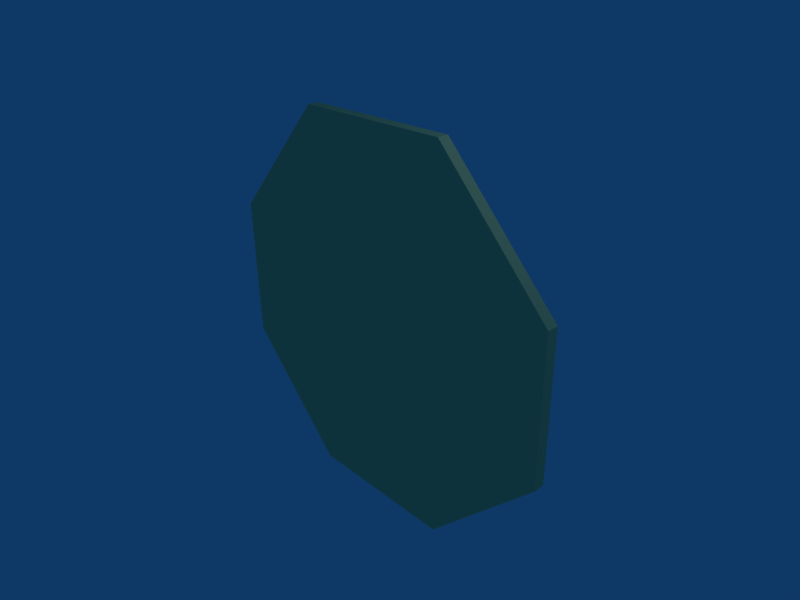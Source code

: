 # Source: plat.blend  (saved by Blender 2.45.0; exported with 4.5.12 LTS)
import bpy
from mathutils import Matrix  # noqa: F401  (used for matrix-valued properties, if any)

bpy.ops.wm.read_factory_settings(use_empty=True)
scene = bpy.context.scene
scene.name = 'Scene'

# ---- collections
col_collection_1 = bpy.data.collections.new('Collection 1'); scene.collection.children.link(col_collection_1)

# ---- materials (node trees are filled in below, after node groups)
mat_plat = bpy.data.materials.new('plat')
mat_plat.alpha_threshold = 0.0
mat_plat.diffuse_color = (1.0, 0.8859, 0.5795, 1.0)
mat_plat.roughness = 0.5
mat_plat.specular_intensity = 1.568
mat_plat.line_color = (0.0, 0.0, 0.0, 1.0)

# ---- material node trees

# ---- world
world_world = bpy.data.worlds.new('World'); scene.world = world_world
world_world.color = (0.05656, 0.2208, 0.4)
world_world.use_sun_shadow = False
world_world.sun_shadow_jitter_overblur = 0.0
world_world.cycles.sampling_method = 'MANUAL'
world_world.cycles.sample_map_resolution = 256

# ---- cameras
cam_camera = bpy.data.cameras.new('Camera')
cam_camera.passepartout_alpha = 0.2
cam_camera.clip_end = 100.0
cam_camera.lens = 35.0
cam_camera.ortho_scale = 7.314
cam_camera.show_passepartout = False
cam_camera.show_safe_areas = True
cam_camera.dof.focus_distance = 0.0
cam_camera.dof.aperture_fstop = 128.0

# ---- lights
light_spot = bpy.data.lights.new('Spot', 'POINT')
light_spot.transmission_factor = 0.0
light_spot.cutoff_distance = 30.0
light_spot.energy = 100.0
light_spot.shadow_buffer_clip_start = 1.001
light_spot.shadow_soft_size = 1.0
light_spot.shadow_maximum_resolution = 0.006
light_spot.use_absolute_resolution = True
light_spot.cycles.use_multiple_importance_sampling = False

# ---- meshes
me_plat = bpy.data.meshes.new('plat')
me_plat.from_pydata([(3.006, -0.0621, -1.184), (3.013, -0.0668, 1.117), (1.254, -0.06817, 3.002), (-1.224, -0.06471, 3.011), (-2.97, -0.05843, 1.137), (-2.978, -0.05373, -1.163), (-1.248, -0.05244, -2.989), (1.23, -0.05591, -2.997), (3.006, 0.1117, -1.184), (3.013, 0.107, 1.117), (1.254, 0.1056, 3.003), (-1.224, 0.1091, 3.011), (-2.97, 0.1154, 1.138), (-2.978, 0.1201, -1.163), (-1.248, 0.1214, -2.988), (1.231, 0.1179, -2.997), (0.004992, -0.04505, 0.004869), (0.002581, 0.1037, -0.008562), (2.808, 0.03234, -1.13), (3.01, 0.1094, -0.03342), (2.815, 0.02786, 1.062), (2.134, 0.1063, 2.06), (1.165, 0.02651, 2.859), (0.01499, 0.1074, 3.007), (-1.16, 0.02976, 2.867), (-2.097, 0.1122, 2.074), (-2.798, 0.0357, 1.082), (-2.974, 0.1177, -0.01276), (-2.805, 0.04018, -1.11), (-2.113, 0.1207, -2.076), (-1.183, 0.04145, -2.849), (-0.008735, 0.1196, -2.993), (1.142, 0.0382, -2.857), (2.118, 0.1148, -2.09), (2.656, 0.08547, -1.092), (2.663, 0.08119, 1.0), (1.101, 0.07989, 2.715), (-1.101, 0.08297, 2.723), (-2.651, 0.08862, 1.019), (-2.658, 0.0929, -1.074), (-1.122, 0.09412, -2.733), (1.079, 0.09105, -2.741), (2.812, 0.0301, -0.0337), (1.99, 0.02719, 1.961), (0.002495, 0.02814, 2.863), (-1.979, 0.03273, 1.974), (-2.802, 0.03794, -0.0144), (-1.994, 0.04081, -1.98), (-0.02016, 0.03982, -2.853), (1.975, 0.03527, -1.994)], [], [(16, 0, 1), (16, 1, 2), (16, 2, 3), (16, 3, 4), (16, 4, 5), (16, 5, 6), (16, 6, 7), (7, 0, 16), (8, 18, 19), (19, 20, 9), (9, 20, 21), (21, 22, 10), (10, 22, 23), (23, 24, 11), (11, 24, 25), (25, 26, 12), (12, 26, 27), (27, 28, 13), (13, 28, 29), (29, 30, 14), (14, 30, 31), (31, 32, 15), (15, 32, 33), (33, 18, 8), (1, 0, 19), (19, 0, 8), (19, 9, 1), (21, 2, 1), (9, 21, 1), (21, 10, 2), (23, 3, 2), (10, 23, 2), (23, 11, 3), (25, 4, 3), (11, 25, 3), (25, 12, 4), (27, 5, 4), (12, 27, 4), (27, 13, 5), (29, 6, 5), (13, 29, 5), (29, 14, 6), (31, 7, 6), (14, 31, 6), (31, 15, 7), (33, 0, 7), (15, 33, 7), (8, 0, 33), (42, 18, 34), (34, 35, 42), (20, 42, 35), (35, 34, 17), (18, 42, 19), (42, 20, 19), (43, 20, 35), (35, 36, 43), (22, 43, 36), (36, 35, 17), (20, 43, 21), (43, 22, 21), (44, 22, 36), (36, 37, 44), (24, 44, 37), (37, 36, 17), (22, 44, 23), (44, 24, 23), (45, 24, 37), (37, 38, 45), (26, 45, 38), (38, 37, 17), (24, 45, 25), (45, 26, 25), (46, 26, 38), (38, 39, 46), (28, 46, 39), (39, 38, 17), (26, 46, 27), (46, 28, 27), (47, 28, 39), (39, 40, 47), (30, 47, 40), (40, 39, 17), (28, 47, 29), (47, 30, 29), (48, 30, 40), (40, 41, 48), (32, 48, 41), (41, 40, 17), (30, 48, 31), (48, 32, 31), (49, 32, 41), (41, 34, 49), (18, 49, 34), (34, 41, 17), (32, 49, 33), (49, 18, 33)])
_uv = me_plat.uv_layers.new(name='UVTex')
_uv.uv.foreach_set('vector', [0.0, 1.0, 0.0, 0.0, 1.0, 0.0, 0.0, 1.0, 0.0, 0.0, 1.0, 0.0, 0.0, 1.0, 0.0, 0.0, 1.0, 0.0, 0.0, 1.0, 0.0, 0.0, 1.0, 0.0, 0.0, 1.0, 0.0, 0.0, 1.0, 0.0, 0.0, 1.0, 0.0, 0.0, 1.0, 0.0, 0.0, 1.0, 0.0, 0.0, 1.0, 0.0, 0.0, 1.0, 0.0, 0.0, 1.0, 0.0, 0.0, 1.0, 0.0, 0.0, 1.0, 0.0, 0.0, 1.0, 0.0, 0.0, 1.0, 0.0, 0.0, 1.0, 0.0, 0.0, 1.0, 0.0, 0.0, 1.0, 0.0, 0.0, 1.0, 0.0, 0.0, 1.0, 0.0, 0.0, 1.0, 0.0, 0.0, 1.0, 0.0, 0.0, 1.0, 0.0, 0.0, 1.0, 0.0, 0.0, 1.0, 0.0, 0.0, 1.0, 0.0, 0.0, 1.0, 0.0, 0.0, 1.0, 0.0, 0.0, 1.0, 0.0, 0.0, 1.0, 0.0, 0.0, 1.0, 0.0, 0.0, 1.0, 0.0, 0.0, 1.0, 0.0, 0.0, 1.0, 0.0, 0.0, 1.0, 0.0, 0.0, 1.0, 0.0, 0.0, 1.0, 0.0, 0.0, 1.0, 0.0, 0.0, 1.0, 0.0, 0.0, 1.0, 0.0, 0.0, 1.0, 0.0, 0.0, 1.0, 0.0, 0.0, 1.0, 0.0, 0.0, 1.0, 0.0, 0.0, 1.0, 0.0, 0.0, 1.0, 0.0, 0.0, 1.0, 0.0, 0.0, 1.0, 0.0, 0.0, 1.0, 0.0, 0.0, 1.0, 0.0, 0.0, 1.0, 0.0, 0.0, 1.0, 0.0, 0.0, 1.0, 0.0, 0.0, 1.0, 0.0, 0.0, 1.0, 0.0, 0.0, 1.0, 0.0, 0.0, 1.0, 0.0, 0.0, 1.0, 0.0, 0.0, 1.0, 0.0, 0.0, 1.0, 0.0, 0.0, 1.0, 0.0, 0.0, 1.0, 0.0, 0.0, 1.0, 0.0, 0.0, 1.0, 0.0, 0.0, 1.0, 0.0, 0.0, 1.0, 0.0, 0.0, 1.0, 0.0, 0.0, 1.0, 0.0, 0.0, 1.0, 0.0, 0.0, 1.0, 0.0, 0.0, 1.0, 0.0, 0.0, 1.0, 0.0, 0.0, 1.0, 0.0, 0.0, 1.0, 0.0, 0.0, 1.0, 0.0, 0.0, 1.0, 0.0, 0.0, 1.0, 0.0, 0.0, 1.0, 0.0, 0.0, 1.0, 0.0, 0.0, 1.0, 0.0, 0.0, 1.0, 0.0, 0.0, 1.0, 0.0, 0.0, 1.0, 0.0, 0.0, 1.0, 0.0, 0.0, 1.0, 0.0, 0.0, 1.0, 0.0, 0.0, 1.0, 0.0, 0.0, 1.0, 0.0, 0.0, 1.0, 0.0, 0.0, 1.0, 0.0, 0.0, 1.0, 0.0, 0.0, 1.0, 0.0, 0.0, 1.0, 0.0, 0.0, 1.0, 0.0, 0.0, 1.0, 0.0, 0.0, 1.0, 0.0, 0.0, 1.0, 0.0, 0.0, 1.0, 0.0, 0.0, 1.0, 0.0, 0.0, 1.0, 0.0, 0.0, 1.0, 0.0, 0.0, 1.0, 0.0, 0.0, 1.0, 0.0, 0.0, 1.0, 0.0, 0.0, 1.0, 0.0, 0.0, 1.0, 0.0, 0.0, 1.0, 0.0, 0.0, 1.0, 0.0, 0.0, 1.0, 0.0, 0.0, 1.0, 0.0, 0.0, 1.0, 0.0, 0.0, 1.0, 0.0, 0.0, 1.0, 0.0, 0.0, 1.0, 0.0, 0.0, 1.0, 0.0, 0.0, 1.0, 0.0, 0.0, 1.0, 0.0, 0.0, 1.0, 0.0, 0.0, 1.0, 0.0, 0.0, 1.0, 0.0, 0.0, 1.0, 0.0, 0.0, 1.0, 0.0, 0.0, 1.0, 0.0, 0.0, 1.0, 0.0, 0.0, 1.0, 0.0, 0.0, 1.0, 0.0, 0.0, 1.0, 0.0, 0.0, 1.0, 0.0, 0.0, 1.0, 0.0, 0.0, 1.0, 0.0, 0.0, 1.0, 0.0, 0.0, 1.0, 0.0, 0.0, 1.0, 0.0, 0.0, 1.0, 0.0, 0.0, 1.0, 0.0, 0.0, 1.0, 0.0, 0.0, 1.0, 0.0, 0.0, 1.0, 0.0, 0.0, 1.0, 0.0, 0.0, 1.0, 0.0, 0.0, 1.0, 0.0, 0.0, 1.0, 0.0, 0.0, 1.0, 0.0, 0.0, 1.0, 0.0, 0.0, 1.0, 0.0, 0.0, 1.0, 0.0, 0.0, 1.0, 0.0, 0.0, 1.0, 0.0, 0.0, 1.0, 0.0, 0.0, 1.0, 0.0, 0.0, 1.0, 0.0, 0.0, 1.0, 0.0, 0.0, 1.0, 0.0, 0.0, 1.0, 0.0, 0.0, 1.0, 0.0, 0.0, 1.0, 0.0, 0.0, 1.0, 0.0, 0.0, 1.0, 0.0, 0.0, 1.0, 0.0, 0.0, 1.0, 0.0, 0.0, 1.0, 0.0, 0.0, 1.0, 0.0, 0.0, 1.0, 0.0, 0.0, 1.0, 0.0, 0.0, 1.0, 0.0, 0.0, 1.0, 0.0, 0.0, 1.0, 0.0, 0.0, 1.0, 0.0, 0.0, 1.0, 0.0, 0.0, 1.0, 0.0, 0.0, 1.0, 0.0, 0.0, 1.0, 0.0, 0.0, 1.0, 0.0, 0.0, 1.0, 0.0, 0.0, 1.0, 0.0, 0.0, 1.0, 0.0, 0.0, 1.0, 0.0, 0.0, 1.0, 0.0, 0.0, 1.0, 0.0, 0.0, 1.0, 0.0, 0.0, 1.0, 0.0, 0.0, 1.0, 0.0, 0.0, 1.0, 0.0, 0.0, 1.0, 0.0, 0.0, 1.0, 0.0, 0.0, 1.0, 0.0, 0.0, 1.0, 0.0])
_ca = me_plat.color_attributes.new('Col', 'BYTE_COLOR', 'CORNER')
_ca.data.foreach_set('color', [0.0, 0.0, 0.0, 0.0, 0.003035, 0.003035, 0.003035, 0.0, 0.004777, 0.004777, 0.004777, 0.0, 0.0, 0.0, 0.0, 0.0, 0.004777, 0.004777, 0.004777, 0.0, 0.0009106, 0.0009106, 0.0009106, 0.0, 0.0, 0.0, 0.0, 0.0, 0.0009106, 0.0009106, 0.0009106, 0.0, 0.0, 0.0, 0.0, 0.0, 0.0, 0.0, 0.0, 0.0, 0.0, 0.0, 0.0, 0.0, 0.0, 0.0, 0.0, 0.0, 0.0, 0.0, 0.0, 0.0, 0.0, 0.0, 0.0, 0.0, 0.0, 0.0, 0.0, 0.0, 0.0, 0.0, 0.0, 0.0, 0.0, 0.0, 0.0, 0.0, 0.0, 0.0, 0.0, 0.0, 0.0, 0.0, 0.0, 0.0, 0.0, 0.0, 0.0, 0.0, 0.0, 0.0, 0.0, 0.0, 0.0, 0.0, 0.0, 0.0, 0.003035, 0.003035, 0.003035, 0.0, 0.0, 0.0, 0.0, 0.0, 0.06301, 0.06301, 0.06301, 0.0, 0.1683, 0.1683, 0.1683, 0.0, 0.09531, 0.09531, 0.09531, 0.0, 0.09531, 0.09531, 0.09531, 0.0, 0.1746, 0.1746, 0.1746, 0.0, 0.07421, 0.07421, 0.07421, 0.0, 0.07421, 0.07421, 0.07421, 0.0, 0.1746, 0.1746, 0.1746, 0.0, 0.06663, 0.06663, 0.06663, 0.0, 0.06663, 0.06663, 0.06663, 0.0, 0.1441, 0.1441, 0.1441, 0.0, 0.04092, 0.04092, 0.04092, 0.0, 0.04092, 0.04092, 0.04092, 0.0, 0.1441, 0.1441, 0.1441, 0.0, 0.03955, 0.03955, 0.03955, 0.0, 0.03955, 0.03955, 0.03955, 0.0, 0.117, 0.117, 0.117, 0.0, 0.02519, 0.02519, 0.02519, 0.0, 0.02519, 0.02519, 0.02519, 0.0, 0.117, 0.117, 0.117, 0.0, 0.02843, 0.02843, 0.02843, 0.0, 0.02843, 0.02843, 0.02843, 0.0, 0.1046, 0.1046, 0.1046, 0.0, 0.02029, 0.02029, 0.02029, 0.0, 0.02029, 0.02029, 0.02029, 0.0, 0.1046, 0.1046, 0.1046, 0.0, 0.02519, 0.02519, 0.02519, 0.0, 0.02519, 0.02519, 0.02519, 0.0, 0.1046, 0.1046, 0.1046, 0.0, 0.01938, 0.01938, 0.01938, 0.0, 0.01938, 0.01938, 0.01938, 0.0, 0.1046, 0.1046, 0.1046, 0.0, 0.02732, 0.02732, 0.02732, 0.0, 0.02732, 0.02732, 0.02732, 0.0, 0.1119, 0.1119, 0.1119, 0.0, 0.02315, 0.02315, 0.02315, 0.0, 0.02315, 0.02315, 0.02315, 0.0, 0.1119, 0.1119, 0.1119, 0.0, 0.0356, 0.0356, 0.0356, 0.0, 0.0356, 0.0356, 0.0356, 0.0, 0.1356, 0.1356, 0.1356, 0.0, 0.0331, 0.0331, 0.0331, 0.0, 0.0331, 0.0331, 0.0331, 0.0, 0.1356, 0.1356, 0.1356, 0.0, 0.05286, 0.05286, 0.05286, 0.0, 0.05286, 0.05286, 0.05286, 0.0, 0.1683, 0.1683, 0.1683, 0.0, 0.06301, 0.06301, 0.06301, 0.0, 0.004777, 0.004777, 0.004777, 0.0, 0.003035, 0.003035, 0.003035, 0.0, 0.09531, 0.09531, 0.09531, 0.0, 0.09531, 0.09531, 0.09531, 0.0, 0.003035, 0.003035, 0.003035, 0.0, 0.06301, 0.06301, 0.06301, 0.0, 0.09531, 0.09531, 0.09531, 0.0, 0.07421, 0.07421, 0.07421, 0.0, 0.004777, 0.004777, 0.004777, 0.0, 0.06663, 0.06663, 0.06663, 0.0, 0.0009106, 0.0009106, 0.0009106, 0.0, 0.004777, 0.004777, 0.004777, 0.0, 0.07421, 0.07421, 0.07421, 0.0, 0.06663, 0.06663, 0.06663, 0.0, 0.004777, 0.004777, 0.004777, 0.0, 0.06663, 0.06663, 0.06663, 0.0, 0.04092, 0.04092, 0.04092, 0.0, 0.0009106, 0.0009106, 0.0009106, 0.0, 0.03955, 0.03955, 0.03955, 0.0, 0.0, 0.0, 0.0, 0.0, 0.0009106, 0.0009106, 0.0009106, 0.0, 0.04092, 0.04092, 0.04092, 0.0, 0.03955, 0.03955, 0.03955, 0.0, 0.0009106, 0.0009106, 0.0009106, 0.0, 0.03955, 0.03955, 0.03955, 0.0, 0.02519, 0.02519, 0.02519, 0.0, 0.0, 0.0, 0.0, 0.0, 0.02843, 0.02843, 0.02843, 0.0, 0.0, 0.0, 0.0, 0.0, 0.0, 0.0, 0.0, 0.0, 0.02519, 0.02519, 0.02519, 0.0, 0.02843, 0.02843, 0.02843, 0.0, 0.0, 0.0, 0.0, 0.0, 0.02843, 0.02843, 0.02843, 0.0, 0.02029, 0.02029, 0.02029, 0.0, 0.0, 0.0, 0.0, 0.0, 0.02519, 0.02519, 0.02519, 0.0, 0.0, 0.0, 0.0, 0.0, 0.0, 0.0, 0.0, 0.0, 0.02029, 0.02029, 0.02029, 0.0, 0.02519, 0.02519, 0.02519, 0.0, 0.0, 0.0, 0.0, 0.0, 0.02519, 0.02519, 0.02519, 0.0, 0.01938, 0.01938, 0.01938, 0.0, 0.0, 0.0, 0.0, 0.0, 0.02732, 0.02732, 0.02732, 0.0, 0.0, 0.0, 0.0, 0.0, 0.0, 0.0, 0.0, 0.0, 0.01938, 0.01938, 0.01938, 0.0, 0.02732, 0.02732, 0.02732, 0.0, 0.0, 0.0, 0.0, 0.0, 0.02732, 0.02732, 0.02732, 0.0, 0.02315, 0.02315, 0.02315, 0.0, 0.0, 0.0, 0.0, 0.0, 0.0356, 0.0356, 0.0356, 0.0, 0.0, 0.0, 0.0, 0.0, 0.0, 0.0, 0.0, 0.0, 0.02315, 0.02315, 0.02315, 0.0, 0.0356, 0.0356, 0.0356, 0.0, 0.0, 0.0, 0.0, 0.0, 0.0356, 0.0356, 0.0356, 0.0, 0.0331, 0.0331, 0.0331, 0.0, 0.0, 0.0, 0.0, 0.0, 0.05286, 0.05286, 0.05286, 0.0, 0.003035, 0.003035, 0.003035, 0.0, 0.0, 0.0, 0.0, 0.0, 0.0331, 0.0331, 0.0331, 0.0, 0.05286, 0.05286, 0.05286, 0.0, 0.0, 0.0, 0.0, 0.0, 0.06301, 0.06301, 0.06301, 0.0, 0.003035, 0.003035, 0.003035, 0.0, 0.05286, 0.05286, 0.05286, 0.0, 0.1714, 0.1714, 0.1714, 0.0, 0.1683, 0.1683, 0.1683, 0.0, 0.15, 0.15, 0.15, 0.0, 0.15, 0.15, 0.15, 0.0, 0.1529, 0.1529, 0.1529, 0.0, 0.1714, 0.1714, 0.1714, 0.0, 0.1746, 0.1746, 0.1746, 0.0, 0.1714, 0.1714, 0.1714, 0.0, 0.1529, 0.1529, 0.1529, 0.0, 0.1529, 0.1529, 0.1529, 0.0, 0.15, 0.15, 0.15, 0.0, 0.1384, 0.1384, 0.1384, 0.0, 0.1683, 0.1683, 0.1683, 0.0, 0.1714, 0.1714, 0.1714, 0.0, 0.09531, 0.09531, 0.09531, 0.0, 0.1714, 0.1714, 0.1714, 0.0, 0.1746, 0.1746, 0.1746, 0.0, 0.09531, 0.09531, 0.09531, 0.0, 0.1559, 0.1559, 0.1559, 0.0, 0.1746, 0.1746, 0.1746, 0.0, 0.1529, 0.1529, 0.1529, 0.0, 0.1529, 0.1529, 0.1529, 0.0, 0.1384, 0.1384, 0.1384, 0.0, 0.1559, 0.1559, 0.1559, 0.0, 0.1441, 0.1441, 0.1441, 0.0, 0.1559, 0.1559, 0.1559, 0.0, 0.1384, 0.1384, 0.1384, 0.0, 0.1384, 0.1384, 0.1384, 0.0, 0.1529, 0.1529, 0.1529, 0.0, 0.1384, 0.1384, 0.1384, 0.0, 0.1746, 0.1746, 0.1746, 0.0, 0.1559, 0.1559, 0.1559, 0.0, 0.06663, 0.06663, 0.06663, 0.0, 0.1559, 0.1559, 0.1559, 0.0, 0.1441, 0.1441, 0.1441, 0.0, 0.06663, 0.06663, 0.06663, 0.0, 0.1301, 0.1301, 0.1301, 0.0, 0.1441, 0.1441, 0.1441, 0.0, 0.1384, 0.1384, 0.1384, 0.0, 0.1384, 0.1384, 0.1384, 0.0, 0.1274, 0.1274, 0.1274, 0.0, 0.1301, 0.1301, 0.1301, 0.0, 0.117, 0.117, 0.117, 0.0, 0.1301, 0.1301, 0.1301, 0.0, 0.1274, 0.1274, 0.1274, 0.0, 0.1274, 0.1274, 0.1274, 0.0, 0.1384, 0.1384, 0.1384, 0.0, 0.1384, 0.1384, 0.1384, 0.0, 0.1441, 0.1441, 0.1441, 0.0, 0.1301, 0.1301, 0.1301, 0.0, 0.03955, 0.03955, 0.03955, 0.0, 0.1301, 0.1301, 0.1301, 0.0, 0.117, 0.117, 0.117, 0.0, 0.03955, 0.03955, 0.03955, 0.0, 0.1095, 0.1095, 0.1095, 0.0, 0.117, 0.117, 0.117, 0.0, 0.1274, 0.1274, 0.1274, 0.0, 0.1274, 0.1274, 0.1274, 0.0, 0.1221, 0.1221, 0.1221, 0.0, 0.1095, 0.1095, 0.1095, 0.0, 0.1046, 0.1046, 0.1046, 0.0, 0.1095, 0.1095, 0.1095, 0.0, 0.1221, 0.1221, 0.1221, 0.0, 0.1221, 0.1221, 0.1221, 0.0, 0.1274, 0.1274, 0.1274, 0.0, 0.1384, 0.1384, 0.1384, 0.0, 0.117, 0.117, 0.117, 0.0, 0.1095, 0.1095, 0.1095, 0.0, 0.02843, 0.02843, 0.02843, 0.0, 0.1095, 0.1095, 0.1095, 0.0, 0.1046, 0.1046, 0.1046, 0.0, 0.02843, 0.02843, 0.02843, 0.0, 0.1046, 0.1046, 0.1046, 0.0, 0.1046, 0.1046, 0.1046, 0.0, 0.1221, 0.1221, 0.1221, 0.0, 0.1221, 0.1221, 0.1221, 0.0, 0.1221, 0.1221, 0.1221, 0.0, 0.1046, 0.1046, 0.1046, 0.0, 0.1046, 0.1046, 0.1046, 0.0, 0.1046, 0.1046, 0.1046, 0.0, 0.1221, 0.1221, 0.1221, 0.0, 0.1221, 0.1221, 0.1221, 0.0, 0.1221, 0.1221, 0.1221, 0.0, 0.1384, 0.1384, 0.1384, 0.0, 0.1046, 0.1046, 0.1046, 0.0, 0.1046, 0.1046, 0.1046, 0.0, 0.02519, 0.02519, 0.02519, 0.0, 0.1046, 0.1046, 0.1046, 0.0, 0.1046, 0.1046, 0.1046, 0.0, 0.02519, 0.02519, 0.02519, 0.0, 0.107, 0.107, 0.107, 0.0, 0.1046, 0.1046, 0.1046, 0.0, 0.1221, 0.1221, 0.1221, 0.0, 0.1221, 0.1221, 0.1221, 0.0, 0.1248, 0.1248, 0.1248, 0.0, 0.107, 0.107, 0.107, 0.0, 0.1119, 0.1119, 0.1119, 0.0, 0.107, 0.107, 0.107, 0.0, 0.1248, 0.1248, 0.1248, 0.0, 0.1248, 0.1248, 0.1248, 0.0, 0.1221, 0.1221, 0.1221, 0.0, 0.1384, 0.1384, 0.1384, 0.0, 0.1046, 0.1046, 0.1046, 0.0, 0.107, 0.107, 0.107, 0.0, 0.02732, 0.02732, 0.02732, 0.0, 0.107, 0.107, 0.107, 0.0, 0.1119, 0.1119, 0.1119, 0.0, 0.02732, 0.02732, 0.02732, 0.0, 0.1248, 0.1248, 0.1248, 0.0, 0.1119, 0.1119, 0.1119, 0.0, 0.1248, 0.1248, 0.1248, 0.0, 0.1248, 0.1248, 0.1248, 0.0, 0.1356, 0.1356, 0.1356, 0.0, 0.1248, 0.1248, 0.1248, 0.0, 0.1356, 0.1356, 0.1356, 0.0, 0.1248, 0.1248, 0.1248, 0.0, 0.1356, 0.1356, 0.1356, 0.0, 0.1356, 0.1356, 0.1356, 0.0, 0.1248, 0.1248, 0.1248, 0.0, 0.1384, 0.1384, 0.1384, 0.0, 0.1119, 0.1119, 0.1119, 0.0, 0.1248, 0.1248, 0.1248, 0.0, 0.0356, 0.0356, 0.0356, 0.0, 0.1248, 0.1248, 0.1248, 0.0, 0.1356, 0.1356, 0.1356, 0.0, 0.0356, 0.0356, 0.0356, 0.0, 0.15, 0.15, 0.15, 0.0, 0.1356, 0.1356, 0.1356, 0.0, 0.1356, 0.1356, 0.1356, 0.0, 0.1356, 0.1356, 0.1356, 0.0, 0.15, 0.15, 0.15, 0.0, 0.15, 0.15, 0.15, 0.0, 0.1683, 0.1683, 0.1683, 0.0, 0.15, 0.15, 0.15, 0.0, 0.15, 0.15, 0.15, 0.0, 0.15, 0.15, 0.15, 0.0, 0.1356, 0.1356, 0.1356, 0.0, 0.1384, 0.1384, 0.1384, 0.0, 0.1356, 0.1356, 0.1356, 0.0, 0.15, 0.15, 0.15, 0.0, 0.05286, 0.05286, 0.05286, 0.0, 0.15, 0.15, 0.15, 0.0, 0.1683, 0.1683, 0.1683, 0.0, 0.05286, 0.05286, 0.05286, 0.0])
me_plat.materials.append(mat_plat)
me_plat.use_remesh_preserve_volume = False
me_plat.use_remesh_preserve_attributes = False
me_plat.use_mirror_vertex_groups = False
me_plat.update()

# ---- objects
ob_plat = bpy.data.objects.new('plat', me_plat)
ob_lamp = bpy.data.objects.new('Lamp', light_spot)
ob_camera = bpy.data.objects.new('Camera', cam_camera)

# ---- transforms, parenting, visibility, modifiers, constraints
ob_plat.location = (0.000317, 0.0007385, -0.001222)
ob_plat.lock_rotations_4d = False
ob_plat.empty_display_type = 'ARROWS'
ob_plat.color = (0.0, 0.0, 0.0, 1.0)
ob_plat.lineart.crease_threshold = 0.0
ob_lamp.location = (4.076, 1.005, 5.904)
ob_lamp.rotation_euler = (0.6503, 0.05522, 1.866)
ob_lamp.lock_rotations_4d = False
ob_lamp.empty_display_type = 'ARROWS'
ob_lamp.color = (0.0, 0.0, 0.0, 0.0)
ob_lamp.lineart.crease_threshold = 0.0
ob_camera.location = (7.481, -6.508, 5.344)
ob_camera.rotation_euler = (1.109, 0.01082, 0.8149)
ob_camera.lock_rotations_4d = False
ob_camera.empty_display_type = 'ARROWS'
ob_camera.color = (0.0, 0.0, 0.0, 0.0)
ob_camera.display_type = 'WIRE'
ob_camera.lineart.crease_threshold = 0.0

# ---- collection membership
col_collection_1.objects.link(ob_plat)
col_collection_1.objects.link(ob_lamp)
col_collection_1.objects.link(ob_camera)

# ---- scene / render settings (as saved in the file)
scene.camera = ob_camera
scene.frame_start = 1; scene.frame_end = 250; scene.frame_set(1)
scene.render.engine = 'BLENDER_EEVEE_NEXT'
scene.render.image_settings.file_format = 'JPEG'
scene.render.image_settings.color_mode = 'RGB'
scene.render.image_settings.compression = 90
scene.render.resolution_x = 800
scene.render.resolution_y = 600
scene.render.pixel_aspect_x = 100.0
scene.render.pixel_aspect_y = 100.0
scene.render.fps = 25
scene.render.dither_intensity = 0.0
scene.render.use_compositing = False
scene.render.use_sequencer = False
scene.render.bake_margin = 2
scene.render.bake_bias = 0.0
scene.render.use_stamp_time = False
scene.render.use_stamp_date = False
scene.render.use_stamp_frame = False
scene.render.use_stamp_camera = False
scene.render.use_stamp_scene = False
scene.render.use_stamp_filename = False
scene.render.use_stamp_render_time = False
scene.render.stamp_font_size = 0
scene.cycles.use_denoising = False
scene.cycles.samples = 10
scene.cycles.sampling_pattern = 'TABULATED_SOBOL'
scene.cycles.light_sampling_threshold = 0.0
scene.cycles.use_adaptive_sampling = False
scene.cycles.use_light_tree = False
scene.cycles.blur_glossy = 0.0
scene.cycles.volume_bounces = 1
scene.cycles.pixel_filter_type = 'GAUSSIAN'
scene.cycles.sample_clamp_indirect = 0.0
scene.view_settings.view_transform = 'Raw'
bpy.context.view_layer.update()
